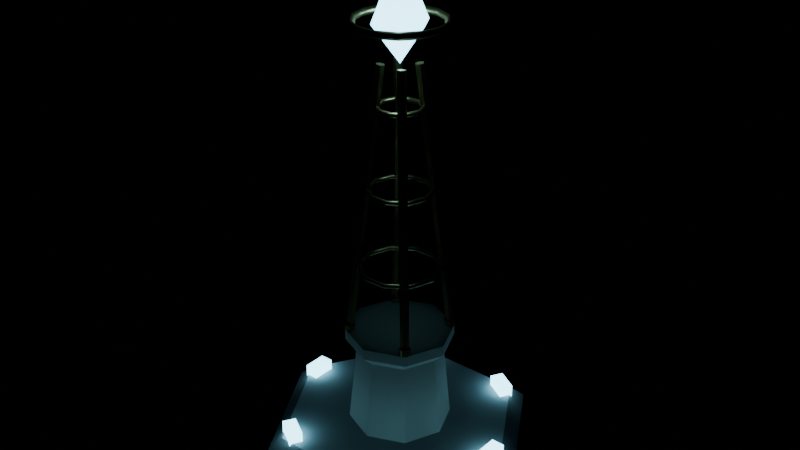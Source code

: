 # Source: relay.blend  (saved by Blender 5.2.45; exported with 4.5.12 LTS)
import bpy
from mathutils import Matrix  # noqa: F401  (used for matrix-valued properties, if any)

bpy.ops.wm.read_factory_settings(use_empty=True)
scene = bpy.context.scene
scene.name = 'Scene'

# ---- materials (node trees are filled in below, after node groups)
mat_stone = bpy.data.materials.new('stone')
mat_stone.diffuse_color = (0.42, 0.43, 0.46, 1.0)
mat_stone_trim = bpy.data.materials.new('stone_trim')
mat_stone_trim.diffuse_color = (0.55, 0.53, 0.5, 1.0)
mat_brass = bpy.data.materials.new('brass')
mat_brass.diffuse_color = (0.72, 0.53, 0.26, 1.0)
mat_team_glow = bpy.data.materials.new('team_glow')
mat_team_glow.diffuse_color = (0.3, 0.8, 1.0, 1.0)

# ---- material node trees
mat_stone.use_nodes = True; mat_stone.node_tree.nodes.clear()
_N = mat_stone.node_tree.nodes; _L = mat_stone.node_tree.links
n0 = _N.new('ShaderNodeBsdfPrincipled'); n0.name = 'Principled BSDF'; n0.location = (-200, 100)
n0.inputs[0].default_value = (0.42, 0.43, 0.46, 1.0)
n0.inputs[2].default_value = 0.85
n0.inputs[10].default_value = 0.005
n1 = _N.new('ShaderNodeOutputMaterial'); n1.name = 'Material Output'; n1.location = (200, 100)
_L.new(n0.outputs[0], n1.inputs[0])
n1.is_active_output = True
mat_stone_trim.use_nodes = True; mat_stone_trim.node_tree.nodes.clear()
_N = mat_stone_trim.node_tree.nodes; _L = mat_stone_trim.node_tree.links
n0 = _N.new('ShaderNodeBsdfPrincipled'); n0.name = 'Principled BSDF'; n0.location = (-200, 100)
n0.inputs[0].default_value = (0.55, 0.53, 0.5, 1.0)
n0.inputs[2].default_value = 0.8
n0.inputs[10].default_value = 0.005
n1 = _N.new('ShaderNodeOutputMaterial'); n1.name = 'Material Output'; n1.location = (200, 100)
_L.new(n0.outputs[0], n1.inputs[0])
n1.is_active_output = True
mat_brass.use_nodes = True; mat_brass.node_tree.nodes.clear()
_N = mat_brass.node_tree.nodes; _L = mat_brass.node_tree.links
n0 = _N.new('ShaderNodeBsdfPrincipled'); n0.name = 'Principled BSDF'; n0.location = (-200, 100)
n0.inputs[0].default_value = (0.72, 0.53, 0.26, 1.0)
n0.inputs[1].default_value = 0.95
n0.inputs[2].default_value = 0.32
n0.inputs[10].default_value = 0.005
n1 = _N.new('ShaderNodeOutputMaterial'); n1.name = 'Material Output'; n1.location = (200, 100)
_L.new(n0.outputs[0], n1.inputs[0])
n1.is_active_output = True
mat_team_glow.use_nodes = True; mat_team_glow.node_tree.nodes.clear()
_N = mat_team_glow.node_tree.nodes; _L = mat_team_glow.node_tree.links
n0 = _N.new('ShaderNodeBsdfPrincipled'); n0.name = 'Principled BSDF'; n0.location = (-200, 100)
n0.inputs[0].default_value = (0.3, 0.8, 1.0, 1.0)
n0.inputs[2].default_value = 0.3
n0.inputs[10].default_value = 0.005
n0.inputs[27].default_value = (0.3, 0.8, 1.0, 1.0)
n0.inputs[28].default_value = 6.0
n1 = _N.new('ShaderNodeOutputMaterial'); n1.name = 'Material Output'; n1.location = (200, 100)
_L.new(n0.outputs[0], n1.inputs[0])
n1.is_active_output = True

# ---- meshes
me_relay = bpy.data.meshes.new('relay')
me_relay.from_pydata([(5.2, 0.0, -0.5), (2.6, -4.503, -0.5), (-2.6, -4.503, -0.5), (-5.2, -6.368e-16, -0.5), (-2.6, 4.503, -0.5), (2.6, 4.503, -0.5), (5.2, 0.0, 0.7), (2.6, -4.503, 0.7), (-2.6, -4.503, 0.7), (-5.2, -6.368e-16, 0.7), (-2.6, 4.503, 0.7), (2.6, 4.503, 0.7), (4.6, 0.0, 1.2), (2.3, -3.984, 1.2), (-2.3, -3.984, 1.2), (-4.6, -5.633e-16, 1.2), (-2.3, 3.984, 1.2), (2.3, 3.984, 1.2), (1.9, 0.0, 1.2), (0.95, -1.645, 1.2), (-0.95, -1.645, 1.2), (-1.9, -2.327e-16, 1.2), (-0.95, 1.645, 1.2), (0.95, 1.645, 1.2), (1.9, 0.0, 1.2), (1.344, -1.344, 1.2), (1.163e-16, -1.9, 1.2), (-1.344, -1.344, 1.2), (-1.9, -2.327e-16, 1.2), (-1.344, 1.344, 1.2), (-3.49e-16, 1.9, 1.2), (1.344, 1.344, 1.2), (1.6, 0.0, 4.2), (1.131, -1.131, 4.2), (9.797e-17, -1.6, 4.2), (-1.131, -1.131, 4.2), (-1.6, -1.959e-16, 4.2), (-1.131, 1.131, 4.2), (-2.939e-16, 1.6, 4.2), (1.131, 1.131, 4.2), (2.0, 0.0, 4.6), (1.414, -1.414, 4.6), (1.225e-16, -2.0, 4.6), (-1.414, -1.414, 4.6), (-2.0, -2.449e-16, 4.6), (-1.414, 1.414, 4.6), (-3.674e-16, 2.0, 4.6), (1.414, 1.414, 4.6), (2.0, 0.0, 5.0), (1.414, -1.414, 5.0), (1.225e-16, -2.0, 5.0), (-1.414, -1.414, 5.0), (-2.0, -2.449e-16, 5.0), (-1.414, 1.414, 5.0), (-3.674e-16, 2.0, 5.0), (1.414, 1.414, 5.0), (1.2, 0.0, 5.0), (0.8485, -0.8485, 5.0), (7.348e-17, -1.2, 5.0), (-0.8485, -0.8485, 5.0), (-1.2, -1.47e-16, 5.0), (-0.8485, 0.8485, 5.0), (-2.204e-16, 1.2, 5.0), (0.8485, 0.8485, 5.0), (-1.187, 1.413, 5.0), (-0.3369, 0.5631, 15.0), (-1.146, 1.259, 4.983), (-0.2962, 0.4093, 14.98), (-1.259, 1.146, 4.983), (-0.4093, 0.2962, 14.98), (-1.413, 1.187, 5.0), (-0.5631, 0.3369, 15.0), (-1.454, 1.341, 5.017), (-0.6038, 0.4907, 15.02), (-1.341, 1.454, 5.017), (-0.4907, 0.6038, 15.02), (-1.147, 1.453, 5.0), (-1.126, 1.432, 5.248), (-1.092, 1.245, 4.978), (-1.071, 1.224, 5.226), (-1.245, 1.092, 4.978), (-1.224, 1.071, 5.226), (-1.453, 1.147, 5.0), (-1.432, 1.126, 5.248), (-1.508, 1.355, 5.022), (-1.487, 1.334, 5.271), (-1.355, 1.508, 5.022), (-1.334, 1.487, 5.271), (1.413, 1.187, 5.0), (0.5631, 0.3369, 15.0), (1.259, 1.146, 4.983), (0.4093, 0.2962, 14.98), (1.146, 1.259, 4.983), (0.2962, 0.4093, 14.98), (1.187, 1.413, 5.0), (0.3369, 0.5631, 15.0), (1.341, 1.454, 5.017), (0.4907, 0.6038, 15.02), (1.454, 1.341, 5.017), (0.6038, 0.4907, 15.02), (1.453, 1.147, 5.0), (1.432, 1.126, 5.248), (1.245, 1.092, 4.978), (1.224, 1.071, 5.226), (1.092, 1.245, 4.978), (1.071, 1.224, 5.226), (1.147, 1.453, 5.0), (1.126, 1.432, 5.248), (1.355, 1.508, 5.022), (1.334, 1.487, 5.271), (1.508, 1.355, 5.022), (1.487, 1.334, 5.271), (1.187, -1.413, 5.0), (0.3369, -0.5631, 15.0), (1.146, -1.259, 4.983), (0.2962, -0.4093, 14.98), (1.259, -1.146, 4.983), (0.4093, -0.2962, 14.98), (1.413, -1.187, 5.0), (0.5631, -0.3369, 15.0), (1.454, -1.341, 5.017), (0.6038, -0.4907, 15.02), (1.341, -1.454, 5.017), (0.4907, -0.6038, 15.02), (1.147, -1.453, 5.0), (1.126, -1.432, 5.248), (1.092, -1.245, 4.978), (1.071, -1.224, 5.226), (1.245, -1.092, 4.978), (1.224, -1.071, 5.226), (1.453, -1.147, 5.0), (1.432, -1.126, 5.248), (1.508, -1.355, 5.022), (1.487, -1.334, 5.271), (1.355, -1.508, 5.022), (1.334, -1.487, 5.271), (-1.413, -1.187, 5.0), (-0.5631, -0.3369, 15.0), (-1.259, -1.146, 4.983), (-0.4093, -0.2962, 14.98), (-1.146, -1.259, 4.983), (-0.2962, -0.4093, 14.98), (-1.187, -1.413, 5.0), (-0.3369, -0.5631, 15.0), (-1.341, -1.454, 5.017), (-0.4907, -0.6038, 15.02), (-1.454, -1.341, 5.017), (-0.6038, -0.4907, 15.02), (-1.453, -1.147, 5.0), (-1.432, -1.126, 5.248), (-1.245, -1.092, 4.978), (-1.224, -1.071, 5.226), (-1.092, -1.245, 4.978), (-1.071, -1.224, 5.226), (-1.147, -1.453, 5.0), (-1.126, -1.432, 5.248), (-1.355, -1.508, 5.022), (-1.334, -1.487, 5.271), (-1.508, -1.355, 5.022), (-1.487, -1.334, 5.271), (1.568, 0.0, 7.5), (1.468, 0.0, 7.6), (1.368, 0.0, 7.5), (1.468, 0.0, 7.4), (1.269, -0.9217, 7.5), (1.188, -0.8629, 7.6), (1.107, -0.8042, 7.5), (1.188, -0.8629, 7.4), (0.4846, -1.491, 7.5), (0.4537, -1.396, 7.6), (0.4228, -1.301, 7.5), (0.4537, -1.396, 7.4), (-0.4846, -1.491, 7.5), (-0.4537, -1.396, 7.6), (-0.4228, -1.301, 7.5), (-0.4537, -1.396, 7.4), (-1.269, -0.9217, 7.5), (-1.188, -0.8629, 7.6), (-1.107, -0.8042, 7.5), (-1.188, -0.8629, 7.4), (-1.568, -1.92e-16, 7.5), (-1.468, -1.798e-16, 7.6), (-1.368, -1.675e-16, 7.5), (-1.468, -1.798e-16, 7.4), (-1.269, 0.9217, 7.5), (-1.188, 0.8629, 7.6), (-1.107, 0.8042, 7.5), (-1.188, 0.8629, 7.4), (-0.4846, 1.491, 7.5), (-0.4537, 1.396, 7.6), (-0.4228, 1.301, 7.5), (-0.4537, 1.396, 7.4), (0.4846, 1.491, 7.5), (0.4537, 1.396, 7.6), (0.4228, 1.301, 7.5), (0.4537, 1.396, 7.4), (1.269, 0.9217, 7.5), (1.188, 0.8629, 7.6), (1.107, 0.8042, 7.5), (1.188, 0.8629, 7.4), (1.224, 0.0, 10.5), (1.124, 0.0, 10.6), (1.024, 0.0, 10.5), (1.124, 0.0, 10.4), (0.9901, -0.7194, 10.5), (0.9092, -0.6606, 10.6), (0.8283, -0.6018, 10.5), (0.9092, -0.6606, 10.4), (0.3782, -1.164, 10.5), (0.3473, -1.069, 10.6), (0.3164, -0.9738, 10.5), (0.3473, -1.069, 10.4), (-0.3782, -1.164, 10.5), (-0.3473, -1.069, 10.6), (-0.3164, -0.9738, 10.5), (-0.3473, -1.069, 10.4), (-0.9901, -0.7194, 10.5), (-0.9092, -0.6606, 10.6), (-0.8283, -0.6018, 10.5), (-0.9092, -0.6606, 10.4), (-1.224, -1.499e-16, 10.5), (-1.124, -1.376e-16, 10.6), (-1.024, -1.254e-16, 10.5), (-1.124, -1.376e-16, 10.4), (-0.9901, 0.7194, 10.5), (-0.9092, 0.6606, 10.6), (-0.8283, 0.6018, 10.5), (-0.9092, 0.6606, 10.4), (-0.3782, 1.164, 10.5), (-0.3473, 1.069, 10.6), (-0.3164, 0.9738, 10.5), (-0.3473, 1.069, 10.4), (0.3782, 1.164, 10.5), (0.3473, 1.069, 10.6), (0.3164, 0.9738, 10.5), (0.3473, 1.069, 10.4), (0.9901, 0.7194, 10.5), (0.9092, 0.6606, 10.6), (0.8283, 0.6018, 10.5), (0.9092, 0.6606, 10.4), (0.8796, 0.0, 13.5), (0.7796, 0.0, 13.6), (0.6796, 0.0, 13.5), (0.7796, 0.0, 13.4), (0.7116, -0.517, 13.5), (0.6307, -0.4583, 13.6), (0.5498, -0.3995, 13.5), (0.6307, -0.4583, 13.4), (0.2718, -0.8366, 13.5), (0.2409, -0.7415, 13.6), (0.21, -0.6464, 13.5), (0.2409, -0.7415, 13.4), (-0.2718, -0.8366, 13.5), (-0.2409, -0.7415, 13.6), (-0.21, -0.6464, 13.5), (-0.2409, -0.7415, 13.4), (-0.7116, -0.517, 13.5), (-0.6307, -0.4583, 13.6), (-0.5498, -0.3995, 13.5), (-0.6307, -0.4583, 13.4), (-0.8796, -1.077e-16, 13.5), (-0.7796, -9.548e-17, 13.6), (-0.6796, -8.323e-17, 13.5), (-0.7796, -9.548e-17, 13.4), (-0.7116, 0.517, 13.5), (-0.6307, 0.4583, 13.6), (-0.5498, 0.3995, 13.5), (-0.6307, 0.4583, 13.4), (-0.2718, 0.8366, 13.5), (-0.2409, 0.7415, 13.6), (-0.21, 0.6464, 13.5), (-0.2409, 0.7415, 13.4), (0.2718, 0.8366, 13.5), (0.2409, 0.7415, 13.6), (0.21, 0.6464, 13.5), (0.2409, 0.7415, 13.4), (0.7116, 0.517, 13.5), (0.6307, 0.4583, 13.6), (0.5498, 0.3995, 13.5), (0.6307, 0.4583, 13.4), (1.74, 0.0, 16.4), (1.6, 0.0, 16.54), (1.46, 0.0, 16.4), (1.6, 0.0, 16.26), (1.568, -0.755, 16.4), (1.442, -0.6942, 16.54), (1.315, -0.6335, 16.4), (1.442, -0.6942, 16.26), (1.085, -1.36, 16.4), (0.9976, -1.251, 16.54), (0.9103, -1.141, 16.4), (0.9976, -1.251, 16.26), (0.3872, -1.696, 16.4), (0.356, -1.56, 16.54), (0.3249, -1.423, 16.4), (0.356, -1.56, 16.26), (-0.3872, -1.696, 16.4), (-0.356, -1.56, 16.54), (-0.3249, -1.423, 16.4), (-0.356, -1.56, 16.26), (-1.085, -1.36, 16.4), (-0.9976, -1.251, 16.54), (-0.9103, -1.141, 16.4), (-0.9976, -1.251, 16.26), (-1.568, -0.755, 16.4), (-1.442, -0.6942, 16.54), (-1.315, -0.6335, 16.4), (-1.442, -0.6942, 16.26), (-1.74, -2.131e-16, 16.4), (-1.6, -1.959e-16, 16.54), (-1.46, -1.788e-16, 16.4), (-1.6, -1.959e-16, 16.26), (-1.568, 0.755, 16.4), (-1.442, 0.6942, 16.54), (-1.315, 0.6335, 16.4), (-1.442, 0.6942, 16.26), (-1.085, 1.36, 16.4), (-0.9976, 1.251, 16.54), (-0.9103, 1.141, 16.4), (-0.9976, 1.251, 16.26), (-0.3872, 1.696, 16.4), (-0.356, 1.56, 16.54), (-0.3249, 1.423, 16.4), (-0.356, 1.56, 16.26), (0.3872, 1.696, 16.4), (0.356, 1.56, 16.54), (0.3249, 1.423, 16.4), (0.356, 1.56, 16.26), (1.085, 1.36, 16.4), (0.9976, 1.251, 16.54), (0.9103, 1.141, 16.4), (0.9976, 1.251, 16.26), (1.568, 0.755, 16.4), (1.442, 0.6942, 16.54), (1.315, 0.6335, 16.4), (1.442, 0.6942, 16.26), (0.0, 0.0, 15.0), (1.835, -4.079, 1.1), (1.585, -3.646, 1.1), (4.45, 0.45, 1.6), (3.95, 0.45, 1.6), (4.45, 0.45, 1.1), (1.0, 0.0, 16.4), (0.5, -0.866, 16.4), (-0.5, -0.866, 16.4), (-1.0, -1.225e-16, 16.4), (-0.5, 0.866, 16.4), (0.5, 0.866, 16.4), (0.0, 0.0, 18.8), (3.95, 0.45, 1.1), (4.45, -0.45, 1.6), (3.95, -0.45, 1.6), (4.45, -0.45, 1.1), (3.95, -0.45, 1.1), (1.585, -3.646, 1.6), (1.835, -4.079, 1.6), (2.365, -3.196, 1.1), (2.615, -3.629, 1.1), (2.365, -3.196, 1.6), (2.615, -3.629, 1.6), (-2.365, -3.196, 1.1), (-2.615, -3.629, 1.1), (-2.365, -3.196, 1.6), (-2.615, -3.629, 1.6), (-1.585, -3.646, 1.1), (-1.835, -4.079, 1.1), (-1.585, -3.646, 1.6), (-1.835, -4.079, 1.6), (-3.95, 0.45, 1.1), (-4.45, 0.45, 1.1), (-3.95, 0.45, 1.6), (-4.45, 0.45, 1.6), (-3.95, -0.45, 1.1), (-4.45, -0.45, 1.1), (-3.95, -0.45, 1.6), (-4.45, -0.45, 1.6), (-1.585, 3.646, 1.1), (-1.835, 4.079, 1.1), (-1.585, 3.646, 1.6), (-1.835, 4.079, 1.6), (-2.365, 3.196, 1.1), (-2.615, 3.629, 1.1), (-2.365, 3.196, 1.6), (-2.615, 3.629, 1.6), (2.365, 3.196, 1.1), (2.615, 3.629, 1.1), (2.365, 3.196, 1.6), (2.615, 3.629, 1.6), (1.585, 3.646, 1.1), (1.835, 4.079, 1.1), (1.585, 3.646, 1.6), (1.835, 4.079, 1.6)], [], [(0, 6, 7, 1), (1, 7, 8, 2), (2, 8, 9, 3), (3, 9, 10, 4), (4, 10, 11, 5), (5, 11, 6, 0), (6, 12, 13, 7), (7, 13, 14, 8), (8, 14, 15, 9), (9, 15, 16, 10), (10, 16, 17, 11), (11, 17, 12, 6), (12, 18, 19, 13), (13, 19, 20, 14), (14, 20, 21, 15), (15, 21, 22, 16), (16, 22, 23, 17), (17, 23, 18, 12), (5, 0, 1, 2, 3, 4), (18, 23, 22, 21, 20, 19), (24, 32, 33, 25), (25, 33, 34, 26), (26, 34, 35, 27), (27, 35, 36, 28), (28, 36, 37, 29), (29, 37, 38, 30), (30, 38, 39, 31), (31, 39, 32, 24), (32, 40, 41, 33), (33, 41, 42, 34), (34, 42, 43, 35), (35, 43, 44, 36), (36, 44, 45, 37), (37, 45, 46, 38), (38, 46, 47, 39), (39, 47, 40, 32), (40, 48, 49, 41), (41, 49, 50, 42), (42, 50, 51, 43), (43, 51, 52, 44), (44, 52, 53, 45), (45, 53, 54, 46), (46, 54, 55, 47), (47, 55, 48, 40), (48, 56, 57, 49), (49, 57, 58, 50), (50, 58, 59, 51), (51, 59, 60, 52), (52, 60, 61, 53), (53, 61, 62, 54), (54, 62, 63, 55), (55, 63, 56, 48), (31, 24, 25, 26, 27, 28, 29, 30), (56, 63, 62, 61, 60, 59, 58, 57), (64, 65, 67, 66), (66, 67, 69, 68), (68, 69, 71, 70), (70, 71, 73, 72), (72, 73, 75, 74), (74, 75, 65, 64), (74, 64, 66, 68, 70, 72), (65, 75, 73, 71, 69, 67), (76, 77, 79, 78), (78, 79, 81, 80), (80, 81, 83, 82), (82, 83, 85, 84), (84, 85, 87, 86), (86, 87, 77, 76), (86, 76, 78, 80, 82, 84), (77, 87, 85, 83, 81, 79), (88, 89, 91, 90), (90, 91, 93, 92), (92, 93, 95, 94), (94, 95, 97, 96), (96, 97, 99, 98), (98, 99, 89, 88), (98, 88, 90, 92, 94, 96), (89, 99, 97, 95, 93, 91), (100, 101, 103, 102), (102, 103, 105, 104), (104, 105, 107, 106), (106, 107, 109, 108), (108, 109, 111, 110), (110, 111, 101, 100), (110, 100, 102, 104, 106, 108), (101, 111, 109, 107, 105, 103), (112, 113, 115, 114), (114, 115, 117, 116), (116, 117, 119, 118), (118, 119, 121, 120), (120, 121, 123, 122), (122, 123, 113, 112), (122, 112, 114, 116, 118, 120), (113, 123, 121, 119, 117, 115), (124, 125, 127, 126), (126, 127, 129, 128), (128, 129, 131, 130), (130, 131, 133, 132), (132, 133, 135, 134), (134, 135, 125, 124), (134, 124, 126, 128, 130, 132), (125, 135, 133, 131, 129, 127), (136, 137, 139, 138), (138, 139, 141, 140), (140, 141, 143, 142), (142, 143, 145, 144), (144, 145, 147, 146), (146, 147, 137, 136), (146, 136, 138, 140, 142, 144), (137, 147, 145, 143, 141, 139), (148, 149, 151, 150), (150, 151, 153, 152), (152, 153, 155, 154), (154, 155, 157, 156), (156, 157, 159, 158), (158, 159, 149, 148), (158, 148, 150, 152, 154, 156), (149, 159, 157, 155, 153, 151), (160, 161, 165, 164), (161, 162, 166, 165), (162, 163, 167, 166), (163, 160, 164, 167), (164, 165, 169, 168), (165, 166, 170, 169), (166, 167, 171, 170), (167, 164, 168, 171), (168, 169, 173, 172), (169, 170, 174, 173), (170, 171, 175, 174), (171, 168, 172, 175), (172, 173, 177, 176), (173, 174, 178, 177), (174, 175, 179, 178), (175, 172, 176, 179), (176, 177, 181, 180), (177, 178, 182, 181), (178, 179, 183, 182), (179, 176, 180, 183), (180, 181, 185, 184), (181, 182, 186, 185), (182, 183, 187, 186), (183, 180, 184, 187), (184, 185, 189, 188), (185, 186, 190, 189), (186, 187, 191, 190), (187, 184, 188, 191), (188, 189, 193, 192), (189, 190, 194, 193), (190, 191, 195, 194), (191, 188, 192, 195), (192, 193, 197, 196), (193, 194, 198, 197), (194, 195, 199, 198), (195, 192, 196, 199), (196, 197, 161, 160), (197, 198, 162, 161), (198, 199, 163, 162), (199, 196, 160, 163), (200, 201, 205, 204), (201, 202, 206, 205), (202, 203, 207, 206), (203, 200, 204, 207), (204, 205, 209, 208), (205, 206, 210, 209), (206, 207, 211, 210), (207, 204, 208, 211), (208, 209, 213, 212), (209, 210, 214, 213), (210, 211, 215, 214), (211, 208, 212, 215), (212, 213, 217, 216), (213, 214, 218, 217), (214, 215, 219, 218), (215, 212, 216, 219), (216, 217, 221, 220), (217, 218, 222, 221), (218, 219, 223, 222), (219, 216, 220, 223), (220, 221, 225, 224), (221, 222, 226, 225), (222, 223, 227, 226), (223, 220, 224, 227), (224, 225, 229, 228), (225, 226, 230, 229), (226, 227, 231, 230), (227, 224, 228, 231), (228, 229, 233, 232), (229, 230, 234, 233), (230, 231, 235, 234), (231, 228, 232, 235), (232, 233, 237, 236), (233, 234, 238, 237), (234, 235, 239, 238), (235, 232, 236, 239), (236, 237, 201, 200), (237, 238, 202, 201), (238, 239, 203, 202), (239, 236, 200, 203), (240, 241, 245, 244), (241, 242, 246, 245), (242, 243, 247, 246), (243, 240, 244, 247), (244, 245, 249, 248), (245, 246, 250, 249), (246, 247, 251, 250), (247, 244, 248, 251), (248, 249, 253, 252), (249, 250, 254, 253), (250, 251, 255, 254), (251, 248, 252, 255), (252, 253, 257, 256), (253, 254, 258, 257), (254, 255, 259, 258), (255, 252, 256, 259), (256, 257, 261, 260), (257, 258, 262, 261), (258, 259, 263, 262), (259, 256, 260, 263), (260, 261, 265, 264), (261, 262, 266, 265), (262, 263, 267, 266), (263, 260, 264, 267), (264, 265, 269, 268), (265, 266, 270, 269), (266, 267, 271, 270), (267, 264, 268, 271), (268, 269, 273, 272), (269, 270, 274, 273), (270, 271, 275, 274), (271, 268, 272, 275), (272, 273, 277, 276), (273, 274, 278, 277), (274, 275, 279, 278), (275, 272, 276, 279), (276, 277, 241, 240), (277, 278, 242, 241), (278, 279, 243, 242), (279, 276, 240, 243), (280, 281, 285, 284), (281, 282, 286, 285), (282, 283, 287, 286), (283, 280, 284, 287), (284, 285, 289, 288), (285, 286, 290, 289), (286, 287, 291, 290), (287, 284, 288, 291), (288, 289, 293, 292), (289, 290, 294, 293), (290, 291, 295, 294), (291, 288, 292, 295), (292, 293, 297, 296), (293, 294, 298, 297), (294, 295, 299, 298), (295, 292, 296, 299), (296, 297, 301, 300), (297, 298, 302, 301), (298, 299, 303, 302), (299, 296, 300, 303), (300, 301, 305, 304), (301, 302, 306, 305), (302, 303, 307, 306), (303, 300, 304, 307), (304, 305, 309, 308), (305, 306, 310, 309), (306, 307, 311, 310), (307, 304, 308, 311), (308, 309, 313, 312), (309, 310, 314, 313), (310, 311, 315, 314), (311, 308, 312, 315), (312, 313, 317, 316), (313, 314, 318, 317), (314, 315, 319, 318), (315, 312, 316, 319), (316, 317, 321, 320), (317, 318, 322, 321), (318, 319, 323, 322), (319, 316, 320, 323), (320, 321, 325, 324), (321, 322, 326, 325), (322, 323, 327, 326), (323, 320, 324, 327), (324, 325, 329, 328), (325, 326, 330, 329), (326, 327, 331, 330), (327, 324, 328, 331), (328, 329, 333, 332), (329, 330, 334, 333), (330, 331, 335, 334), (331, 328, 332, 335), (332, 333, 281, 280), (333, 334, 282, 281), (334, 335, 283, 282), (335, 332, 280, 283), (336, 342, 343), (336, 343, 344), (336, 344, 345), (336, 345, 346), (336, 346, 347), (336, 347, 342), (342, 348, 343), (343, 348, 344), (344, 348, 345), (345, 348, 346), (346, 348, 347), (347, 348, 342), (353, 352, 350, 351), (351, 350, 339, 340), (340, 339, 341, 349), (349, 341, 352, 353), (351, 340, 349, 353), (339, 350, 352, 341), (338, 337, 355, 354), (354, 355, 359, 358), (358, 359, 357, 356), (356, 357, 337, 338), (354, 358, 356, 338), (359, 355, 337, 357), (360, 361, 363, 362), (362, 363, 367, 366), (366, 367, 365, 364), (364, 365, 361, 360), (362, 366, 364, 360), (367, 363, 361, 365), (368, 369, 371, 370), (370, 371, 375, 374), (374, 375, 373, 372), (372, 373, 369, 368), (370, 374, 372, 368), (375, 371, 369, 373), (376, 377, 379, 378), (378, 379, 383, 382), (382, 383, 381, 380), (380, 381, 377, 376), (378, 382, 380, 376), (383, 379, 377, 381), (384, 385, 387, 386), (386, 387, 391, 390), (390, 391, 389, 388), (388, 389, 385, 384), (386, 390, 388, 384), (391, 387, 385, 389)])
me_relay.polygons.foreach_set('use_smooth', [0, 0, 0, 0, 0, 0, 0, 0, 0, 0, 0, 0, 0, 0, 0, 0, 0, 0, 0, 0, 0, 0, 0, 0, 0, 0, 0, 0, 0, 0, 0, 0, 0, 0, 0, 0, 0, 0, 0, 0, 0, 0, 0, 0, 0, 0, 0, 0, 0, 0, 0, 0, 0, 0, 0, 0, 0, 0, 0, 0, 0, 0, 0, 0, 0, 0, 0, 0, 0, 0, 0, 0, 0, 0, 0, 0, 0, 0, 0, 0, 0, 0, 0, 0, 0, 0, 0, 0, 0, 0, 0, 0, 0, 0, 0, 0, 0, 0, 0, 0, 0, 0, 0, 0, 0, 0, 0, 0, 0, 0, 0, 0, 0, 0, 0, 0, 0, 0, 1, 1, 1, 1, 1, 1, 1, 1, 1, 1, 1, 1, 1, 1, 1, 1, 1, 1, 1, 1, 1, 1, 1, 1, 1, 1, 1, 1, 1, 1, 1, 1, 1, 1, 1, 1, 1, 1, 1, 1, 1, 1, 1, 1, 1, 1, 1, 1, 1, 1, 1, 1, 1, 1, 1, 1, 1, 1, 1, 1, 1, 1, 1, 1, 1, 1, 1, 1, 1, 1, 1, 1, 1, 1, 1, 1, 1, 1, 1, 1, 1, 1, 1, 1, 1, 1, 1, 1, 1, 1, 1, 1, 1, 1, 1, 1, 1, 1, 1, 1, 1, 1, 1, 1, 1, 1, 1, 1, 1, 1, 1, 1, 1, 1, 1, 1, 1, 1, 1, 1, 1, 1, 1, 1, 1, 1, 1, 1, 1, 1, 1, 1, 1, 1, 1, 1, 1, 1, 1, 1, 1, 1, 1, 1, 1, 1, 1, 1, 1, 1, 1, 1, 1, 1, 1, 1, 1, 1, 1, 1, 1, 1, 1, 1, 1, 1, 1, 1, 1, 1, 1, 1, 1, 1, 1, 1, 0, 0, 0, 0, 0, 0, 0, 0, 0, 0, 0, 0, 0, 0, 0, 0, 0, 0, 0, 0, 0, 0, 0, 0, 0, 0, 0, 0, 0, 0, 0, 0, 0, 0, 0, 0, 0, 0, 0, 0, 0, 0, 0, 0, 0, 0, 0, 0])
me_relay.polygons.foreach_set('material_index', [0, 0, 0, 0, 0, 0, 0, 0, 0, 0, 0, 0, 0, 0, 0, 0, 0, 0, 0, 0, 1, 1, 1, 1, 1, 1, 1, 1, 1, 1, 1, 1, 1, 1, 1, 1, 1, 1, 1, 1, 1, 1, 1, 1, 1, 1, 1, 1, 1, 1, 1, 1, 1, 1, 2, 2, 2, 2, 2, 2, 2, 2, 2, 2, 2, 2, 2, 2, 2, 2, 2, 2, 2, 2, 2, 2, 2, 2, 2, 2, 2, 2, 2, 2, 2, 2, 2, 2, 2, 2, 2, 2, 2, 2, 2, 2, 2, 2, 2, 2, 2, 2, 2, 2, 2, 2, 2, 2, 2, 2, 2, 2, 2, 2, 2, 2, 2, 2, 2, 2, 2, 2, 2, 2, 2, 2, 2, 2, 2, 2, 2, 2, 2, 2, 2, 2, 2, 2, 2, 2, 2, 2, 2, 2, 2, 2, 2, 2, 2, 2, 2, 2, 2, 2, 2, 2, 2, 2, 2, 2, 2, 2, 2, 2, 2, 2, 2, 2, 2, 2, 2, 2, 2, 2, 2, 2, 2, 2, 2, 2, 2, 2, 2, 2, 2, 2, 2, 2, 2, 2, 2, 2, 2, 2, 2, 2, 2, 2, 2, 2, 2, 2, 2, 2, 2, 2, 2, 2, 2, 2, 2, 2, 2, 2, 2, 2, 2, 2, 2, 2, 2, 2, 2, 2, 2, 2, 2, 2, 2, 2, 2, 2, 2, 2, 2, 2, 2, 2, 2, 2, 2, 2, 2, 2, 2, 2, 2, 2, 2, 2, 2, 2, 2, 2, 2, 2, 2, 2, 2, 2, 2, 2, 2, 2, 2, 2, 2, 2, 2, 2, 2, 2, 2, 2, 2, 2, 2, 2, 2, 2, 2, 2, 2, 2, 2, 2, 2, 2, 2, 2, 2, 2, 2, 2, 3, 3, 3, 3, 3, 3, 3, 3, 3, 3, 3, 3, 3, 3, 3, 3, 3, 3, 3, 3, 3, 3, 3, 3, 3, 3, 3, 3, 3, 3, 3, 3, 3, 3, 3, 3, 3, 3, 3, 3, 3, 3, 3, 3, 3, 3, 3, 3])
me_relay.materials.append(mat_stone)
me_relay.materials.append(mat_stone_trim)
me_relay.materials.append(mat_brass)
me_relay.materials.append(mat_team_glow)
me_relay.update()

# ---- objects
ob_relay = bpy.data.objects.new('relay', me_relay)

# ---- transforms, parenting, visibility, modifiers, constraints
ob_relay.location = (0.0, 0.0, 0.0)

# ---- collection membership
scene.collection.objects.link(ob_relay)

# ---- scene / render settings (as saved in the file)
scene.frame_start = 1; scene.frame_end = 250; scene.frame_set(1)
scene.render.engine = 'BLENDER_EEVEE_NEXT'
scene.render.bake_bias = 0.0
scene.render.bake_samples = 0
scene.render.compositor_device = 'GPU'
scene.eevee.use_volume_custom_range = False
scene.eevee.fast_gi_thickness_near = 0.1
scene.eevee.fast_gi_thickness_far = 0.0
scene.eevee.ray_tracing_options.screen_trace_thickness = 0.1
bpy.context.view_layer.update()

# ---- added for rendering (the .blend has no active camera): camera
cam_auto = bpy.data.cameras.new('AutoCamera')
cam_auto.lens = 50.0
cam_auto.sensor_width = 36.0
cam_auto.clip_end = 1000.0
ob_auto_camera = bpy.data.objects.new('AutoCamera', cam_auto)
scene.collection.objects.link(ob_auto_camera)
ob_auto_camera.location = (21.9294, -26.3153, 26.6935)
ob_auto_camera.rotation_euler = (1.09748, -7.21219e-08, 0.694738)
scene.camera = ob_auto_camera
bpy.context.view_layer.update()
